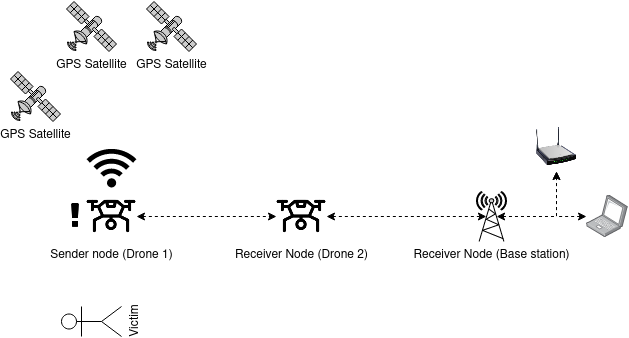

The diagram above was exported from draw.io. Its source (the exported page's mxGraphModel, read from the mxfile embedded in the PNG):
<mxGraphModel dx="1102" dy="1704" grid="1" gridSize="10" guides="1" tooltips="1" connect="1" arrows="1" fold="1" page="1" pageScale="1" pageWidth="850" pageHeight="1100" math="0" shadow="0">
  <root>
    <mxCell id="0" />
    <mxCell id="1" parent="0" />
    <mxCell id="2Q2jMLW1X3LD8LMEBL81-1" value="Victim" style="shape=umlActor;verticalLabelPosition=bottom;verticalAlign=top;html=1;outlineConnect=0;rotation=-90;" vertex="1" parent="1">
      <mxGeometry x="110" y="290" width="30" height="60" as="geometry" />
    </mxCell>
    <mxCell id="2Q2jMLW1X3LD8LMEBL81-10" style="edgeStyle=orthogonalEdgeStyle;rounded=0;orthogonalLoop=1;jettySize=auto;html=1;exitX=1;exitY=0.5;exitDx=0;exitDy=0;dashed=1;startArrow=classic;startFill=1;" edge="1" parent="1" source="2Q2jMLW1X3LD8LMEBL81-2" target="2Q2jMLW1X3LD8LMEBL81-3">
      <mxGeometry relative="1" as="geometry" />
    </mxCell>
    <mxCell id="2Q2jMLW1X3LD8LMEBL81-2" value="Sender node (Drone 1)" style="shape=image;html=1;verticalAlign=top;verticalLabelPosition=bottom;labelBackgroundColor=#ffffff;imageAspect=0;aspect=fixed;image=https://cdn1.iconfinder.com/data/icons/vehicle-37/24/Drone-128.png" vertex="1" parent="1">
      <mxGeometry x="120" y="190" width="50" height="50" as="geometry" />
    </mxCell>
    <mxCell id="2Q2jMLW1X3LD8LMEBL81-14" style="edgeStyle=orthogonalEdgeStyle;rounded=0;orthogonalLoop=1;jettySize=auto;html=1;exitX=1;exitY=0.5;exitDx=0;exitDy=0;entryX=0.33;entryY=0.5;entryDx=0;entryDy=0;entryPerimeter=0;dashed=1;fontColor=#000000;startArrow=classic;startFill=1;" edge="1" parent="1" source="2Q2jMLW1X3LD8LMEBL81-3" target="2Q2jMLW1X3LD8LMEBL81-13">
      <mxGeometry relative="1" as="geometry" />
    </mxCell>
    <mxCell id="2Q2jMLW1X3LD8LMEBL81-3" value="Receiver Node (Drone 2)" style="shape=image;html=1;verticalAlign=top;verticalLabelPosition=bottom;labelBackgroundColor=#ffffff;imageAspect=0;aspect=fixed;image=https://cdn1.iconfinder.com/data/icons/vehicle-37/24/Drone-128.png" vertex="1" parent="1">
      <mxGeometry x="310" y="190" width="50" height="50" as="geometry" />
    </mxCell>
    <mxCell id="2Q2jMLW1X3LD8LMEBL81-4" value="GPS Satellite" style="fontColor=#000000;verticalAlign=top;verticalLabelPosition=bottom;labelPosition=center;align=center;html=1;outlineConnect=0;fillColor=#CCCCCC;strokeColor=#000000;gradientColor=none;gradientDirection=north;strokeWidth=2;shape=mxgraph.networks.satellite;" vertex="1" parent="1">
      <mxGeometry x="180" width="50" height="50" as="geometry" />
    </mxCell>
    <mxCell id="2Q2jMLW1X3LD8LMEBL81-5" value="" style="sketch=0;aspect=fixed;pointerEvents=1;shadow=0;dashed=0;html=1;strokeColor=none;labelPosition=center;verticalLabelPosition=bottom;verticalAlign=top;align=center;fillColor=#000000;shape=mxgraph.mscae.enterprise.wireless_connection;rotation=-90;" vertex="1" parent="1">
      <mxGeometry x="124" y="140" width="42" height="50" as="geometry" />
    </mxCell>
    <mxCell id="2Q2jMLW1X3LD8LMEBL81-9" value="" style="shape=image;html=1;verticalAlign=top;verticalLabelPosition=bottom;labelBackgroundColor=#ffffff;imageAspect=0;aspect=fixed;image=https://cdn2.iconfinder.com/data/icons/font-awesome/1792/exclamation-128.png;fillColor=#000000;imageBackground=none;" vertex="1" parent="1">
      <mxGeometry x="94" y="200" width="30" height="30" as="geometry" />
    </mxCell>
    <mxCell id="2Q2jMLW1X3LD8LMEBL81-11" value="GPS Satellite" style="fontColor=#000000;verticalAlign=top;verticalLabelPosition=bottom;labelPosition=center;align=center;html=1;outlineConnect=0;fillColor=#CCCCCC;strokeColor=#000000;gradientColor=none;gradientDirection=north;strokeWidth=2;shape=mxgraph.networks.satellite;" vertex="1" parent="1">
      <mxGeometry x="100" width="50" height="50" as="geometry" />
    </mxCell>
    <mxCell id="2Q2jMLW1X3LD8LMEBL81-12" value="GPS Satellite" style="fontColor=#000000;verticalAlign=top;verticalLabelPosition=bottom;labelPosition=center;align=center;html=1;outlineConnect=0;fillColor=#CCCCCC;strokeColor=#000000;gradientColor=none;gradientDirection=north;strokeWidth=2;shape=mxgraph.networks.satellite;" vertex="1" parent="1">
      <mxGeometry x="44" y="70" width="50" height="50" as="geometry" />
    </mxCell>
    <mxCell id="2Q2jMLW1X3LD8LMEBL81-17" style="edgeStyle=orthogonalEdgeStyle;rounded=0;orthogonalLoop=1;jettySize=auto;html=1;exitX=0.67;exitY=0.5;exitDx=0;exitDy=0;exitPerimeter=0;dashed=1;fontColor=#000000;startArrow=classic;startFill=1;" edge="1" parent="1" source="2Q2jMLW1X3LD8LMEBL81-13" target="2Q2jMLW1X3LD8LMEBL81-16">
      <mxGeometry relative="1" as="geometry" />
    </mxCell>
    <mxCell id="2Q2jMLW1X3LD8LMEBL81-13" value="Receiver Node (Base station)" style="fontColor=#000000;verticalAlign=top;verticalLabelPosition=bottom;labelPosition=center;align=center;html=1;outlineConnect=0;fillColor=#CCCCCC;strokeColor=#000000;gradientColor=none;gradientDirection=north;strokeWidth=2;shape=mxgraph.networks.radio_tower;" vertex="1" parent="1">
      <mxGeometry x="510" y="190" width="30" height="50" as="geometry" />
    </mxCell>
    <mxCell id="2Q2jMLW1X3LD8LMEBL81-18" style="edgeStyle=orthogonalEdgeStyle;rounded=0;orthogonalLoop=1;jettySize=auto;html=1;dashed=1;fontColor=#000000;startArrow=classic;startFill=1;" edge="1" parent="1" source="2Q2jMLW1X3LD8LMEBL81-15" target="2Q2jMLW1X3LD8LMEBL81-16">
      <mxGeometry relative="1" as="geometry" />
    </mxCell>
    <mxCell id="2Q2jMLW1X3LD8LMEBL81-15" value="" style="points=[];aspect=fixed;html=1;align=center;shadow=0;dashed=0;image;image=img/lib/allied_telesis/computer_and_terminals/Laptop.svg;fontColor=#000000;strokeColor=#000000;fillColor=#000000;" vertex="1" parent="1">
      <mxGeometry x="620" y="193.7" width="42" height="42.6" as="geometry" />
    </mxCell>
    <mxCell id="2Q2jMLW1X3LD8LMEBL81-16" value="" style="image;html=1;image=img/lib/clip_art/networking/Wireless_Router_N_128x128.png;fontColor=#000000;strokeColor=#000000;fillColor=#000000;imageBackground=none;" vertex="1" parent="1">
      <mxGeometry x="570" y="120" width="40" height="50" as="geometry" />
    </mxCell>
  </root>
</mxGraphModel>